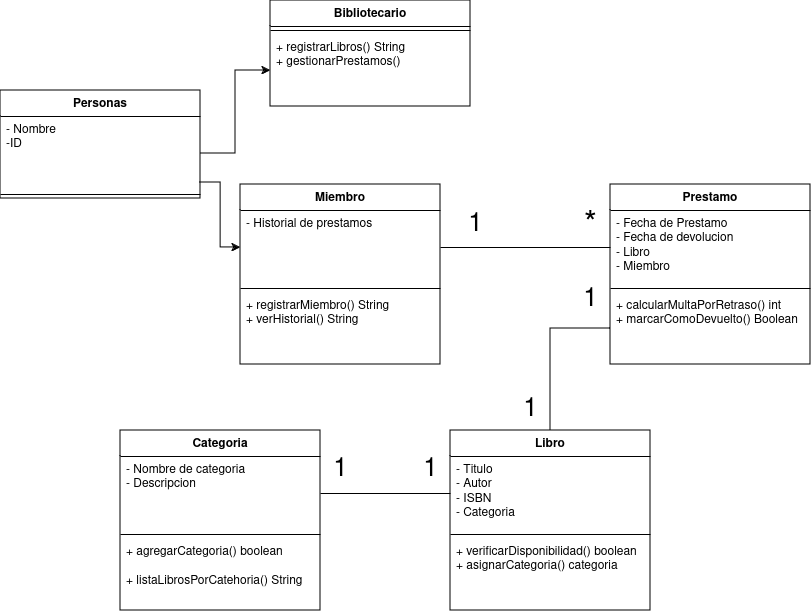

The diagram above was exported from draw.io. Its source (the exported page's mxGraphModel, read from the mxfile embedded in the PNG):
<mxGraphModel dx="1687" dy="882" grid="1" gridSize="10" guides="1" tooltips="1" connect="1" arrows="1" fold="1" page="1" pageScale="1" pageWidth="827" pageHeight="1169" math="0" shadow="0">
  <root>
    <mxCell id="0" />
    <mxCell id="1" parent="0" />
    <mxCell id="ZHuC3VRhaSQh-Pxej8yG-1" value="Libro" style="swimlane;fontStyle=1;align=center;verticalAlign=top;childLayout=stackLayout;horizontal=1;startSize=26;horizontalStack=0;resizeParent=1;resizeParentMax=0;resizeLast=0;collapsible=1;marginBottom=0;whiteSpace=wrap;html=1;" vertex="1" parent="1">
      <mxGeometry x="460" y="580" width="200" height="180" as="geometry" />
    </mxCell>
    <mxCell id="ZHuC3VRhaSQh-Pxej8yG-2" value="&lt;div&gt;- Titulo&lt;/div&gt;&lt;div&gt;- Autor&lt;/div&gt;&lt;div&gt;- ISBN&lt;/div&gt;&lt;div&gt;- Categoria&lt;br&gt;&lt;/div&gt;" style="text;strokeColor=none;fillColor=none;align=left;verticalAlign=top;spacingLeft=4;spacingRight=4;overflow=hidden;rotatable=0;points=[[0,0.5],[1,0.5]];portConstraint=eastwest;whiteSpace=wrap;html=1;" vertex="1" parent="ZHuC3VRhaSQh-Pxej8yG-1">
      <mxGeometry y="26" width="200" height="74" as="geometry" />
    </mxCell>
    <mxCell id="ZHuC3VRhaSQh-Pxej8yG-3" value="" style="line;strokeWidth=1;fillColor=none;align=left;verticalAlign=middle;spacingTop=-1;spacingLeft=3;spacingRight=3;rotatable=0;labelPosition=right;points=[];portConstraint=eastwest;strokeColor=inherit;" vertex="1" parent="ZHuC3VRhaSQh-Pxej8yG-1">
      <mxGeometry y="100" width="200" height="8" as="geometry" />
    </mxCell>
    <mxCell id="ZHuC3VRhaSQh-Pxej8yG-4" value="&lt;div&gt;+ verificarDisponibilidad() boolean&lt;/div&gt;&lt;div&gt;+ asignarCategoria() categoria&lt;br&gt;&lt;/div&gt;" style="text;strokeColor=none;fillColor=none;align=left;verticalAlign=top;spacingLeft=4;spacingRight=4;overflow=hidden;rotatable=0;points=[[0,0.5],[1,0.5]];portConstraint=eastwest;whiteSpace=wrap;html=1;" vertex="1" parent="ZHuC3VRhaSQh-Pxej8yG-1">
      <mxGeometry y="108" width="200" height="72" as="geometry" />
    </mxCell>
    <mxCell id="ZHuC3VRhaSQh-Pxej8yG-5" value="Miembro" style="swimlane;fontStyle=1;align=center;verticalAlign=top;childLayout=stackLayout;horizontal=1;startSize=26;horizontalStack=0;resizeParent=1;resizeParentMax=0;resizeLast=0;collapsible=1;marginBottom=0;whiteSpace=wrap;html=1;" vertex="1" parent="1">
      <mxGeometry x="250" y="334" width="200" height="180" as="geometry" />
    </mxCell>
    <mxCell id="ZHuC3VRhaSQh-Pxej8yG-6" value="- Historial de prestamos" style="text;strokeColor=none;fillColor=none;align=left;verticalAlign=top;spacingLeft=4;spacingRight=4;overflow=hidden;rotatable=0;points=[[0,0.5],[1,0.5]];portConstraint=eastwest;whiteSpace=wrap;html=1;" vertex="1" parent="ZHuC3VRhaSQh-Pxej8yG-5">
      <mxGeometry y="26" width="200" height="74" as="geometry" />
    </mxCell>
    <mxCell id="ZHuC3VRhaSQh-Pxej8yG-7" value="" style="line;strokeWidth=1;fillColor=none;align=left;verticalAlign=middle;spacingTop=-1;spacingLeft=3;spacingRight=3;rotatable=0;labelPosition=right;points=[];portConstraint=eastwest;strokeColor=inherit;" vertex="1" parent="ZHuC3VRhaSQh-Pxej8yG-5">
      <mxGeometry y="100" width="200" height="8" as="geometry" />
    </mxCell>
    <mxCell id="ZHuC3VRhaSQh-Pxej8yG-8" value="&lt;div&gt;+ registrarMiembro() String&lt;/div&gt;&lt;div&gt;+ verHistorial() String&lt;br&gt;&lt;/div&gt;" style="text;strokeColor=none;fillColor=none;align=left;verticalAlign=top;spacingLeft=4;spacingRight=4;overflow=hidden;rotatable=0;points=[[0,0.5],[1,0.5]];portConstraint=eastwest;whiteSpace=wrap;html=1;" vertex="1" parent="ZHuC3VRhaSQh-Pxej8yG-5">
      <mxGeometry y="108" width="200" height="72" as="geometry" />
    </mxCell>
    <mxCell id="ZHuC3VRhaSQh-Pxej8yG-9" value="Prestamo" style="swimlane;fontStyle=1;align=center;verticalAlign=top;childLayout=stackLayout;horizontal=1;startSize=26;horizontalStack=0;resizeParent=1;resizeParentMax=0;resizeLast=0;collapsible=1;marginBottom=0;whiteSpace=wrap;html=1;" vertex="1" parent="1">
      <mxGeometry x="620" y="334" width="200" height="180" as="geometry" />
    </mxCell>
    <mxCell id="ZHuC3VRhaSQh-Pxej8yG-10" value="&lt;div&gt;- Fecha de Prestamo&lt;/div&gt;&lt;div&gt;- Fecha de devolucion&lt;/div&gt;&lt;div&gt;- Libro&lt;/div&gt;&lt;div&gt;- Miembro&lt;br&gt;&lt;/div&gt;" style="text;strokeColor=none;fillColor=none;align=left;verticalAlign=top;spacingLeft=4;spacingRight=4;overflow=hidden;rotatable=0;points=[[0,0.5],[1,0.5]];portConstraint=eastwest;whiteSpace=wrap;html=1;" vertex="1" parent="ZHuC3VRhaSQh-Pxej8yG-9">
      <mxGeometry y="26" width="200" height="74" as="geometry" />
    </mxCell>
    <mxCell id="ZHuC3VRhaSQh-Pxej8yG-11" value="" style="line;strokeWidth=1;fillColor=none;align=left;verticalAlign=middle;spacingTop=-1;spacingLeft=3;spacingRight=3;rotatable=0;labelPosition=right;points=[];portConstraint=eastwest;strokeColor=inherit;" vertex="1" parent="ZHuC3VRhaSQh-Pxej8yG-9">
      <mxGeometry y="100" width="200" height="8" as="geometry" />
    </mxCell>
    <mxCell id="ZHuC3VRhaSQh-Pxej8yG-12" value="&lt;div&gt;+ calcularMultaPorRetraso() int&lt;/div&gt;&lt;div&gt;+ marcarComoDevuelto() Boolean&lt;br&gt;&lt;/div&gt;" style="text;strokeColor=none;fillColor=none;align=left;verticalAlign=top;spacingLeft=4;spacingRight=4;overflow=hidden;rotatable=0;points=[[0,0.5],[1,0.5]];portConstraint=eastwest;whiteSpace=wrap;html=1;" vertex="1" parent="ZHuC3VRhaSQh-Pxej8yG-9">
      <mxGeometry y="108" width="200" height="72" as="geometry" />
    </mxCell>
    <mxCell id="ZHuC3VRhaSQh-Pxej8yG-21" value="Personas" style="swimlane;fontStyle=1;align=center;verticalAlign=top;childLayout=stackLayout;horizontal=1;startSize=26;horizontalStack=0;resizeParent=1;resizeParentMax=0;resizeLast=0;collapsible=1;marginBottom=0;whiteSpace=wrap;html=1;" vertex="1" parent="1">
      <mxGeometry x="10" y="240" width="200" height="108" as="geometry">
        <mxRectangle x="100" y="420" width="90" height="30" as="alternateBounds" />
      </mxGeometry>
    </mxCell>
    <mxCell id="ZHuC3VRhaSQh-Pxej8yG-22" value="&lt;div&gt;- Nombre&lt;/div&gt;&lt;div&gt;-ID&lt;br&gt;&lt;/div&gt;" style="text;strokeColor=none;fillColor=none;align=left;verticalAlign=top;spacingLeft=4;spacingRight=4;overflow=hidden;rotatable=0;points=[[0,0.5],[1,0.5]];portConstraint=eastwest;whiteSpace=wrap;html=1;" vertex="1" parent="ZHuC3VRhaSQh-Pxej8yG-21">
      <mxGeometry y="26" width="200" height="74" as="geometry" />
    </mxCell>
    <mxCell id="ZHuC3VRhaSQh-Pxej8yG-23" value="" style="line;strokeWidth=1;fillColor=none;align=left;verticalAlign=middle;spacingTop=-1;spacingLeft=3;spacingRight=3;rotatable=0;labelPosition=right;points=[];portConstraint=eastwest;strokeColor=inherit;" vertex="1" parent="ZHuC3VRhaSQh-Pxej8yG-21">
      <mxGeometry y="100" width="200" height="8" as="geometry" />
    </mxCell>
    <mxCell id="ZHuC3VRhaSQh-Pxej8yG-25" value="Bibliotecario" style="swimlane;fontStyle=1;align=center;verticalAlign=top;childLayout=stackLayout;horizontal=1;startSize=26;horizontalStack=0;resizeParent=1;resizeParentMax=0;resizeLast=0;collapsible=1;marginBottom=0;whiteSpace=wrap;html=1;" vertex="1" parent="1">
      <mxGeometry x="280" y="150" width="200" height="106" as="geometry">
        <mxRectangle x="350" y="280" width="110" height="30" as="alternateBounds" />
      </mxGeometry>
    </mxCell>
    <mxCell id="ZHuC3VRhaSQh-Pxej8yG-27" value="" style="line;strokeWidth=1;fillColor=none;align=left;verticalAlign=middle;spacingTop=-1;spacingLeft=3;spacingRight=3;rotatable=0;labelPosition=right;points=[];portConstraint=eastwest;strokeColor=inherit;" vertex="1" parent="ZHuC3VRhaSQh-Pxej8yG-25">
      <mxGeometry y="26" width="200" height="8" as="geometry" />
    </mxCell>
    <mxCell id="ZHuC3VRhaSQh-Pxej8yG-28" value="&lt;div&gt;+ registrarLibros() String&lt;/div&gt;&lt;div&gt;+ gestionarPrestamos()&lt;/div&gt;&lt;div&gt;&lt;br&gt;&lt;/div&gt;&lt;div&gt;&lt;br&gt;&lt;/div&gt;" style="text;strokeColor=none;fillColor=none;align=left;verticalAlign=top;spacingLeft=4;spacingRight=4;overflow=hidden;rotatable=0;points=[[0,0.5],[1,0.5]];portConstraint=eastwest;whiteSpace=wrap;html=1;" vertex="1" parent="ZHuC3VRhaSQh-Pxej8yG-25">
      <mxGeometry y="34" width="200" height="72" as="geometry" />
    </mxCell>
    <mxCell id="ZHuC3VRhaSQh-Pxej8yG-29" value="Categoria" style="swimlane;fontStyle=1;align=center;verticalAlign=top;childLayout=stackLayout;horizontal=1;startSize=26;horizontalStack=0;resizeParent=1;resizeParentMax=0;resizeLast=0;collapsible=1;marginBottom=0;whiteSpace=wrap;html=1;" vertex="1" parent="1">
      <mxGeometry x="130" y="580" width="200" height="180" as="geometry" />
    </mxCell>
    <mxCell id="ZHuC3VRhaSQh-Pxej8yG-30" value="&lt;div&gt;- Nombre de categoria&lt;/div&gt;&lt;div&gt;- Descripcion&lt;br&gt;&lt;/div&gt;" style="text;strokeColor=none;fillColor=none;align=left;verticalAlign=top;spacingLeft=4;spacingRight=4;overflow=hidden;rotatable=0;points=[[0,0.5],[1,0.5]];portConstraint=eastwest;whiteSpace=wrap;html=1;" vertex="1" parent="ZHuC3VRhaSQh-Pxej8yG-29">
      <mxGeometry y="26" width="200" height="74" as="geometry" />
    </mxCell>
    <mxCell id="ZHuC3VRhaSQh-Pxej8yG-31" value="" style="line;strokeWidth=1;fillColor=none;align=left;verticalAlign=middle;spacingTop=-1;spacingLeft=3;spacingRight=3;rotatable=0;labelPosition=right;points=[];portConstraint=eastwest;strokeColor=inherit;" vertex="1" parent="ZHuC3VRhaSQh-Pxej8yG-29">
      <mxGeometry y="100" width="200" height="8" as="geometry" />
    </mxCell>
    <mxCell id="ZHuC3VRhaSQh-Pxej8yG-32" value="&lt;div&gt;+ agregarCategoria() boolean&lt;/div&gt;&lt;div&gt;&lt;br&gt;&lt;/div&gt;&lt;div&gt;+ listaLibrosPorCatehoria() String&lt;br&gt;&lt;/div&gt;" style="text;strokeColor=none;fillColor=none;align=left;verticalAlign=top;spacingLeft=4;spacingRight=4;overflow=hidden;rotatable=0;points=[[0,0.5],[1,0.5]];portConstraint=eastwest;whiteSpace=wrap;html=1;" vertex="1" parent="ZHuC3VRhaSQh-Pxej8yG-29">
      <mxGeometry y="108" width="200" height="72" as="geometry" />
    </mxCell>
    <mxCell id="ZHuC3VRhaSQh-Pxej8yG-34" style="edgeStyle=orthogonalEdgeStyle;rounded=0;orthogonalLoop=1;jettySize=auto;html=1;entryX=0;entryY=0.5;entryDx=0;entryDy=0;" edge="1" parent="1" source="ZHuC3VRhaSQh-Pxej8yG-22" target="ZHuC3VRhaSQh-Pxej8yG-28">
      <mxGeometry relative="1" as="geometry" />
    </mxCell>
    <mxCell id="ZHuC3VRhaSQh-Pxej8yG-36" style="edgeStyle=orthogonalEdgeStyle;rounded=0;orthogonalLoop=1;jettySize=auto;html=1;entryX=0;entryY=0.5;entryDx=0;entryDy=0;endArrow=none;endFill=0;" edge="1" parent="1" source="ZHuC3VRhaSQh-Pxej8yG-6" target="ZHuC3VRhaSQh-Pxej8yG-10">
      <mxGeometry relative="1" as="geometry" />
    </mxCell>
    <mxCell id="ZHuC3VRhaSQh-Pxej8yG-37" style="edgeStyle=orthogonalEdgeStyle;rounded=0;orthogonalLoop=1;jettySize=auto;html=1;exitX=0;exitY=0.5;exitDx=0;exitDy=0;entryX=0.5;entryY=0;entryDx=0;entryDy=0;endArrow=none;endFill=0;" edge="1" parent="1" source="ZHuC3VRhaSQh-Pxej8yG-12" target="ZHuC3VRhaSQh-Pxej8yG-1">
      <mxGeometry relative="1" as="geometry" />
    </mxCell>
    <mxCell id="ZHuC3VRhaSQh-Pxej8yG-38" style="edgeStyle=orthogonalEdgeStyle;rounded=0;orthogonalLoop=1;jettySize=auto;html=1;entryX=0;entryY=0.5;entryDx=0;entryDy=0;exitX=0.997;exitY=0.893;exitDx=0;exitDy=0;exitPerimeter=0;" edge="1" parent="1" source="ZHuC3VRhaSQh-Pxej8yG-22" target="ZHuC3VRhaSQh-Pxej8yG-6">
      <mxGeometry relative="1" as="geometry" />
    </mxCell>
    <mxCell id="ZHuC3VRhaSQh-Pxej8yG-39" style="edgeStyle=orthogonalEdgeStyle;rounded=0;orthogonalLoop=1;jettySize=auto;html=1;entryX=1;entryY=0.5;entryDx=0;entryDy=0;endArrow=none;endFill=0;" edge="1" parent="1" source="ZHuC3VRhaSQh-Pxej8yG-2" target="ZHuC3VRhaSQh-Pxej8yG-30">
      <mxGeometry relative="1" as="geometry" />
    </mxCell>
    <mxCell id="ZHuC3VRhaSQh-Pxej8yG-40" value="&lt;font style=&quot;font-size: 26px;&quot;&gt;1&lt;/font&gt;" style="text;html=1;align=center;verticalAlign=middle;resizable=0;points=[];autosize=1;strokeColor=none;fillColor=none;" vertex="1" parent="1">
      <mxGeometry x="465" y="355" width="40" height="40" as="geometry" />
    </mxCell>
    <mxCell id="ZHuC3VRhaSQh-Pxej8yG-41" value="&lt;font style=&quot;font-size: 33px;&quot;&gt;*&lt;/font&gt;" style="text;html=1;align=center;verticalAlign=middle;resizable=0;points=[];autosize=1;strokeColor=none;fillColor=none;" vertex="1" parent="1">
      <mxGeometry x="580" y="350" width="40" height="50" as="geometry" />
    </mxCell>
    <mxCell id="ZHuC3VRhaSQh-Pxej8yG-42" value="&lt;font style=&quot;font-size: 26px;&quot;&gt;1&lt;/font&gt;" style="text;html=1;align=center;verticalAlign=middle;resizable=0;points=[];autosize=1;strokeColor=none;fillColor=none;" vertex="1" parent="1">
      <mxGeometry x="580" y="430" width="40" height="40" as="geometry" />
    </mxCell>
    <mxCell id="ZHuC3VRhaSQh-Pxej8yG-43" value="&lt;font style=&quot;font-size: 26px;&quot;&gt;1&lt;/font&gt;" style="text;html=1;align=center;verticalAlign=middle;resizable=0;points=[];autosize=1;strokeColor=none;fillColor=none;" vertex="1" parent="1">
      <mxGeometry x="520" y="540" width="40" height="40" as="geometry" />
    </mxCell>
    <mxCell id="ZHuC3VRhaSQh-Pxej8yG-44" value="&lt;font style=&quot;font-size: 26px;&quot;&gt;1&lt;/font&gt;" style="text;html=1;align=center;verticalAlign=middle;resizable=0;points=[];autosize=1;strokeColor=none;fillColor=none;" vertex="1" parent="1">
      <mxGeometry x="420" y="600" width="40" height="40" as="geometry" />
    </mxCell>
    <mxCell id="ZHuC3VRhaSQh-Pxej8yG-45" value="&lt;font style=&quot;font-size: 26px;&quot;&gt;1&lt;/font&gt;" style="text;html=1;align=center;verticalAlign=middle;resizable=0;points=[];autosize=1;strokeColor=none;fillColor=none;" vertex="1" parent="1">
      <mxGeometry x="330" y="600" width="40" height="40" as="geometry" />
    </mxCell>
  </root>
</mxGraphModel>